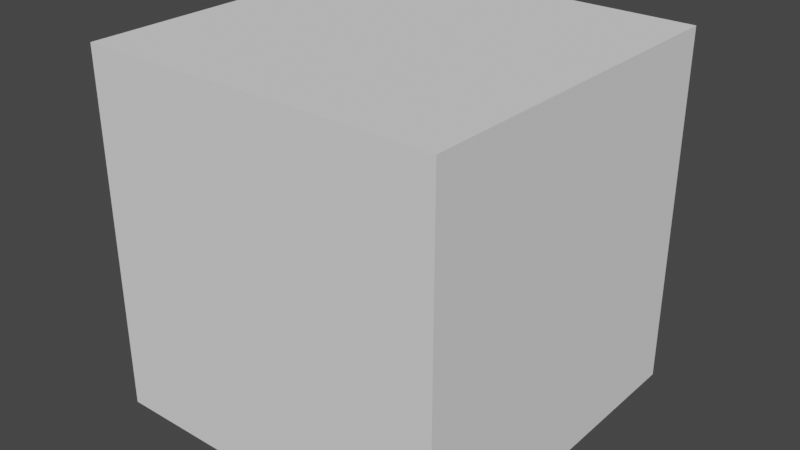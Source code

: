 # Source: NewCube.blend  (saved by Blender 2.81.16; exported with 4.5.12 LTS)
import bpy
from mathutils import Matrix  # noqa: F401  (used for matrix-valued properties, if any)

bpy.ops.wm.read_factory_settings(use_empty=True)
scene = bpy.context.scene
scene.name = 'Scene'

# ---- collections
col_collection = bpy.data.collections.new('Collection'); scene.collection.children.link(col_collection)

# ---- world
world_world = bpy.data.worlds.new('World'); scene.world = world_world
world_world.use_nodes = True; world_world.node_tree.nodes.clear()
_N = world_world.node_tree.nodes; _L = world_world.node_tree.links
n0 = _N.new('ShaderNodeOutputWorld'); n0.name = 'World Output'; n0.location = (300, 300)
n1 = _N.new('ShaderNodeBackground'); n1.name = 'Background'; n1.location = (10, 300)
n1.inputs[0].default_value = (0.05088, 0.05088, 0.05088, 1.0)
_L.new(n1.outputs[0], n0.inputs[0])
n0.is_active_output = True
world_world.color = (0.05088, 0.05088, 0.05088)
world_world.use_sun_shadow = False
world_world.sun_shadow_jitter_overblur = 0.0

# ---- meshes
me_cube_001 = bpy.data.meshes.new('Cube.001')
me_cube_001.from_pydata([(-1.0, -1.0, -1.0), (-1.0, -1.0, 1.0), (-1.0, 1.0, -1.0), (-1.0, 1.0, 1.0), (1.0, -1.0, -1.0), (1.0, -1.0, 1.0), (1.0, 1.0, -1.0), (1.0, 1.0, 1.0)], [], [(0, 1, 3, 2), (2, 3, 7, 6), (6, 7, 5, 4), (4, 5, 1, 0), (2, 6, 4, 0), (7, 3, 1, 5)])
_uv = me_cube_001.uv_layers.new(name='UVMap')
_uv.uv.foreach_set('vector', [0.375, 0.0, 0.625, 0.0, 0.625, 0.25, 0.375, 0.25, 0.375, 0.25, 0.625, 0.25, 0.625, 0.5, 0.375, 0.5, 0.375, 0.5, 0.625, 0.5, 0.625, 0.75, 0.375, 0.75, 0.375, 0.75, 0.625, 0.75, 0.625, 1.0, 0.375, 1.0, 0.125, 0.5, 0.375, 0.5, 0.375, 0.75, 0.125, 0.75, 0.625, 0.5, 0.875, 0.5, 0.875, 0.75, 0.625, 0.75])
me_cube_001.use_remesh_fix_poles = True
me_cube_001.use_remesh_preserve_attributes = False
me_cube_001.use_mirror_vertex_groups = False
me_cube_001.update()

# ---- objects
ob_cube = bpy.data.objects.new('Cube', me_cube_001)

# ---- transforms, parenting, visibility, modifiers, constraints
ob_cube.location = (0.0, 0.0, 0.0)
ob_cube.lineart.crease_threshold = 0.0

# ---- collection membership
col_collection.objects.link(ob_cube)

# ---- scene / render settings (as saved in the file)
scene.frame_start = 1; scene.frame_end = 250; scene.frame_set(221)
scene.render.engine = 'BLENDER_EEVEE_NEXT'
scene.cycles.use_denoising = False
scene.cycles.samples = 128
scene.cycles.sampling_pattern = 'TABULATED_SOBOL'
scene.cycles.use_adaptive_sampling = False
scene.cycles.use_light_tree = False
scene.view_settings.view_transform = 'Filmic'
bpy.context.view_layer.update()

# ---- added for rendering (the .blend has no active camera and no usable light): camera, sun
cam_auto = bpy.data.cameras.new('AutoCamera')
cam_auto.lens = 50.0
cam_auto.sensor_width = 36.0
cam_auto.clip_end = 1000.0
ob_auto_camera = bpy.data.objects.new('AutoCamera', cam_auto)
scene.collection.objects.link(ob_auto_camera)
ob_auto_camera.location = (3.20507, -3.84609, 2.56406)
ob_auto_camera.rotation_euler = (1.09748, -7.21219e-08, 0.694738)
scene.camera = ob_auto_camera
light_auto_sun = bpy.data.lights.new('AutoSun', 'SUN')
light_auto_sun.energy = 3.0
light_auto_sun.angle = 0.0523599
ob_auto_sun = bpy.data.objects.new('AutoSun', light_auto_sun)
scene.collection.objects.link(ob_auto_sun)
ob_auto_sun.rotation_euler = (0.872665, 0.174533, 0.523599)
bpy.context.view_layer.update()
